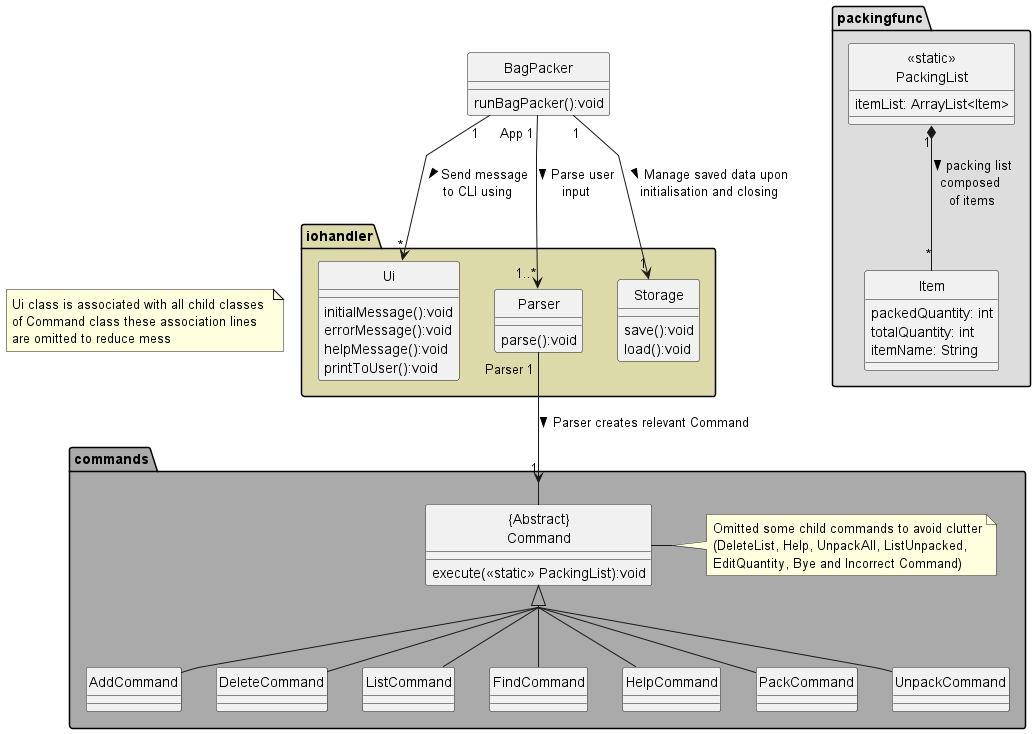

The diagram above was rendered by PlantUML. Its source (embedded in the PNG):
@startuml

skinparam linetype polyline
hide circle
class BagPacker{
runBagPacker():void
}
namespace iohandler #DDDAAA {
    class Parser{
    parse():void
    }
    class Storage{
            save():void
            load():void
        }
    class Ui{
            initialMessage():void
            errorMessage():void
            helpMessage():void
            printToUser():void
    }
}
note "Ui class is associated with all child classes \nof Command class these association lines \nare omitted to reduce mess" as uiNote
uiNote .[Hidden] Ui
skinparam groupInheritance 2
namespace packingfunc #DDDDDD {
    class Item{
    packedQuantity: int
    totalQuantity: int
    itemName: String
    }
    class "<<static>>\nPackingList" as PackingList{
    itemList: ArrayList<Item>
    }
}
namespace commands #AAAAAA {
    class "{Abstract}\nCommand" as Command{
    execute(<<static>> PackingList):void
    }
    note right
    Omitted some child commands to avoid clutter
    (DeleteList, Help, UnpackAll, ListUnpacked,
    EditQuantity, Bye and Incorrect Command)
    end note


    class AddCommand extends Command
    class DeleteCommand extends Command
    class ListCommand extends Command
    class FindCommand extends Command
    class HelpCommand extends Command
    class PackCommand extends Command
    class UnpackCommand extends Command
}
BagPacker "App 1" --> "1..*" Parser : > Parse user \ninput
BagPacker "1" --> "1" Storage : > Manage saved data upon \ninitialisation and closing
BagPacker "1" --> "*" Ui : > Send message \nto CLI using
PackingList "1" *-- "*" Item : > packing list \ncomposed \nof items
Parser "Parser 1" --> "1" Command : Parser creates relevant Command >

@enduml